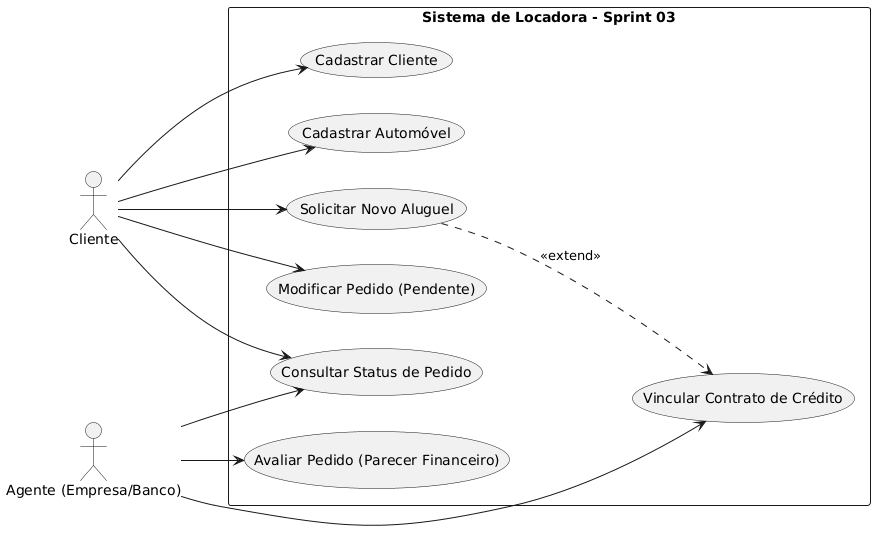

The diagram above was rendered by PlantUML. Its source (embedded in the PNG):
@startuml
left to right direction
actor "Cliente" as cl
actor "Agente (Empresa/Banco)" as ag

rectangle "Sistema de Locadora - Sprint 03" {
  usecase "Cadastrar Cliente" as UC1
  usecase "Cadastrar Automóvel" as UC2
  usecase "Solicitar Novo Aluguel" as UC3
  usecase "Consultar Status de Pedido" as UC4
  usecase "Modificar Pedido (Pendente)" as UC5
  usecase "Avaliar Pedido (Parecer Financeiro)" as UC6
  usecase "Vincular Contrato de Crédito" as UC7
}

cl --> UC1
cl --> UC2
cl --> UC3
cl --> UC4
cl --> UC5

ag --> UC4
ag --> UC6
ag --> UC7

UC3 ..> UC7 : <<extend>>
@enduml